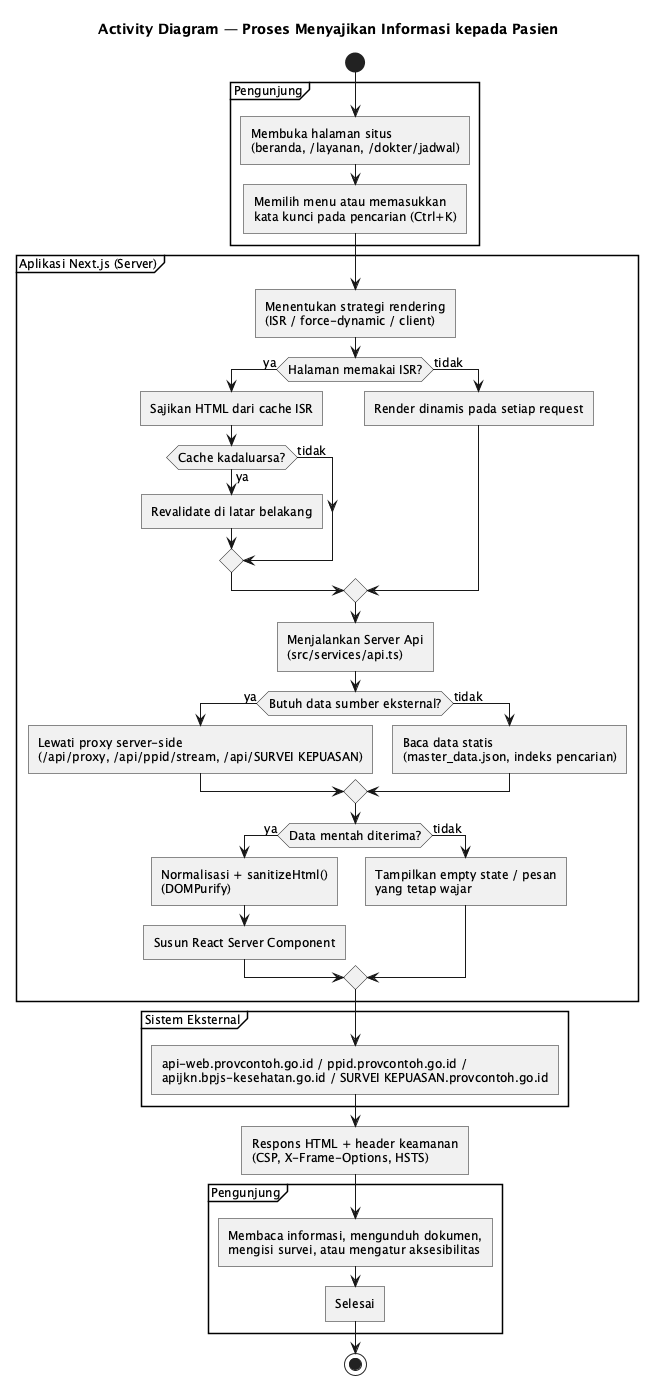

The diagram above was rendered by PlantUML. Its source (embedded in the PNG):
@startuml
skinparam backgroundStyle white
skinparam shadowing false
skinparam roundcorner 0
skinparam defaultFontSize 12
title Activity Diagram — Proses Menyajikan Informasi kepada Pasien

start

partition "Pengunjung" {
  :Membuka halaman situs
  (beranda, /layanan, /dokter/jadwal);
  :Memilih menu atau memasukkan
  kata kunci pada pencarian (Ctrl+K);
}

partition "Aplikasi Next.js (Server)" {
  :Menentukan strategi rendering
  (ISR / force-dynamic / client);
  if (Halaman memakai ISR?) then (ya)
    :Sajikan HTML dari cache ISR;
    if (Cache kadaluarsa?) then (ya)
      :Revalidate di latar belakang;
    else (tidak)
    endif
  else (tidak)
    :Render dinamis pada setiap request;
  endif

  :Menjalankan Server Api
  (src/services/api.ts);
  if (Butuh data sumber eksternal?) then (ya)
    :Lewati proxy server-side
    (/api/proxy, /api/ppid/stream, /api/SURVEI KEPUASAN);
  else (tidak)
    :Baca data statis
    (master_data.json, indeks pencarian);
  endif

  if (Data mentah diterima?) then (ya)
    :Normalisasi + sanitizeHtml()
    (DOMPurify);
    :Susun React Server Component;
  else (tidak)
    :Tampilkan empty state / pesan
    yang tetap wajar;
  endif
}

partition "Sistem Eksternal" {
  :api-web.provcontoh.go.id / ppid.provcontoh.go.id /
  apijkn.bpjs-kesehatan.go.id / SURVEI KEPUASAN.provcontoh.go.id;
}

:Respons HTML + header keamanan
(CSP, X-Frame-Options, HSTS);

partition "Pengunjung" {
  :Membaca informasi, mengunduh dokumen,
  mengisi survei, atau mengatur aksesibilitas;
  :Selesai;
}

stop

@enduml